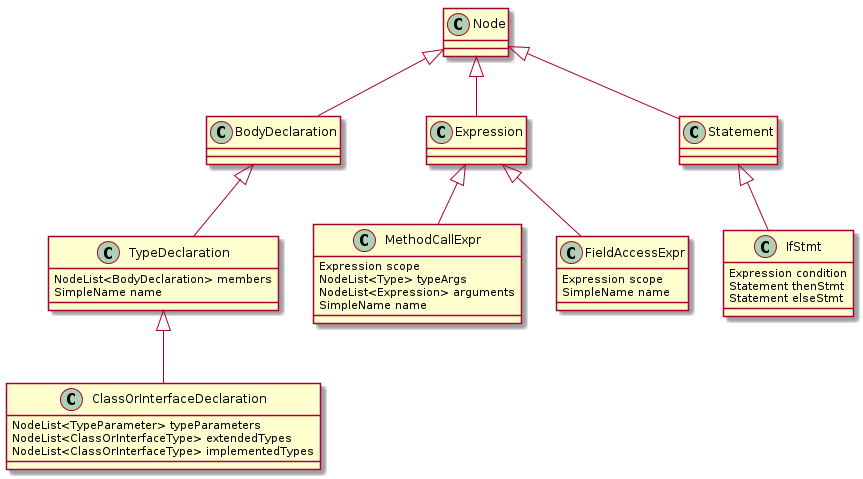

The diagram above was rendered by PlantUML. Its source (embedded in the PNG):
@startuml
class Node

class BodyDeclaration

class TypeDeclaration {
    NodeList<BodyDeclaration> members
    SimpleName name
}

class ClassOrInterfaceDeclaration {
    NodeList<TypeParameter> typeParameters
    NodeList<ClassOrInterfaceType> extendedTypes
    NodeList<ClassOrInterfaceType> implementedTypes
}

class Expression

class MethodCallExpr {
    Expression scope
    NodeList<Type> typeArgs
    NodeList<Expression> arguments
    SimpleName name
}

class FieldAccessExpr {
    Expression scope
    SimpleName name
}

class Statement

class IfStmt {
    Expression condition
    Statement thenStmt
    Statement elseStmt
}

Node <|-- BodyDeclaration
Node <|-- Expression
Node <|-- Statement
BodyDeclaration <|-- TypeDeclaration
TypeDeclaration <|-- ClassOrInterfaceDeclaration
Expression <|-- MethodCallExpr
Expression <|-- FieldAccessExpr
Statement <|-- IfStmt
@enduml